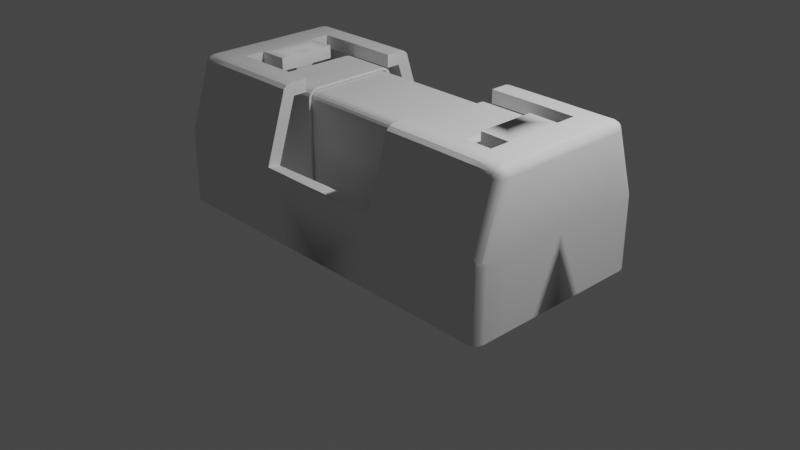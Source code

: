 # Source: fuse.blend  (saved by Blender 3.6.11; exported with 4.5.12 LTS)
import bpy
from mathutils import Matrix  # noqa: F401  (used for matrix-valued properties, if any)

bpy.ops.wm.read_factory_settings(use_empty=True)
scene = bpy.context.scene
scene.name = 'Scene'

# ---- collections
col_collection = bpy.data.collections.new('Collection'); scene.collection.children.link(col_collection)

# ---- node groups
ng_auto_smooth = bpy.data.node_groups.new('Auto Smooth', 'GeometryNodeTree')
_s = ng_auto_smooth.interface.new_socket(name='Geometry', in_out='OUTPUT', socket_type='NodeSocketGeometry')
_s = ng_auto_smooth.interface.new_socket(name='Geometry', in_out='INPUT', socket_type='NodeSocketGeometry')
_s = ng_auto_smooth.interface.new_socket(name='Angle', in_out='INPUT', socket_type='NodeSocketFloat')
_s.subtype = 'ANGLE'
_s.min_value = 0.0
_s.max_value = 3.142
ng_auto_smooth.is_modifier = True
_N = ng_auto_smooth.nodes; _L = ng_auto_smooth.links
n0 = _N.new('NodeGroupOutput'); n0.name = 'Group Output'; n0.location = (480, -100)
n1 = _N.new('NodeGroupInput'); n1.name = 'Group Input'; n1.location = (-420, -300)
n2 = _N.new('NodeGroupInput'); n2.name = 'Group Input.001'; n2.location = (-60, -100)
n3 = _N.new('GeometryNodeSetShadeSmooth'); n3.name = 'Set Shade Smooth'; n3.location = (120, -100)
n3.domain = 'EDGE'
n4 = _N.new('GeometryNodeSetShadeSmooth'); n4.name = 'Set Shade Smooth.001'; n4.location = (300, -100)
n5 = _N.new('GeometryNodeInputMeshEdgeAngle'); n5.name = 'Edge Angle'; n5.location = (-420, -220)
n6 = _N.new('GeometryNodeInputEdgeSmooth'); n6.name = 'Is Edge Smooth'; n6.location = (-60, -160)
n7 = _N.new('GeometryNodeInputShadeSmooth'); n7.name = 'Is Face Smooth'; n7.location = (-240, -340)
n8 = _N.new('FunctionNodeBooleanMath'); n8.name = 'Boolean Math'; n8.location = (-60, -220)
n9 = _N.new('FunctionNodeCompare'); n9.name = 'Compare'; n9.location = (-240, -180)
n9.operation = 'LESS_EQUAL'
_L.new(n5.outputs[0], n9.inputs[0])
_L.new(n4.outputs[0], n0.inputs[0])
_L.new(n1.outputs[1], n9.inputs[1])
_L.new(n9.outputs[0], n8.inputs[0])
_L.new(n7.outputs[0], n8.inputs[1])
_L.new(n2.outputs[0], n3.inputs[0])
_L.new(n6.outputs[0], n3.inputs[1])
_L.new(n3.outputs[0], n4.inputs[0])
_L.new(n8.outputs[0], n3.inputs[2])
n0.is_active_output = True

# ---- world
world_world = bpy.data.worlds.new('World'); scene.world = world_world
world_world.use_nodes = True; world_world.node_tree.nodes.clear()
_N = world_world.node_tree.nodes; _L = world_world.node_tree.links
n0 = _N.new('ShaderNodeOutputWorld'); n0.name = 'World Output'; n0.location = (300, 300)
n1 = _N.new('ShaderNodeBackground'); n1.name = 'Background'; n1.location = (10, 300)
n1.inputs[0].default_value = (0.05088, 0.05088, 0.05088, 1.0)
_L.new(n1.outputs[0], n0.inputs[0])
n0.is_active_output = True
world_world.color = (0.05088, 0.05088, 0.05088)
world_world.use_sun_shadow = False
world_world.sun_shadow_jitter_overblur = 0.0

# ---- cameras
cam_camera = bpy.data.cameras.new('Camera')
cam_camera.clip_end = 100.0
cam_camera.ortho_scale = 7.314

# ---- lights
light_light = bpy.data.lights.new('Light', 'POINT')
light_light.transmission_factor = 0.0
light_light.energy = 1000.0
light_light.shadow_soft_size = 0.1
light_light.shadow_maximum_resolution = 0.006
light_light.use_absolute_resolution = True

# ---- meshes
me_cube_001 = bpy.data.meshes.new('Cube.001')
me_cube_001.from_pydata([(-0.73, -1.051, -0.5804), (-2.079, -0.6762, -0.5838), (-0.73, -0.667, 0.9952), (-2.079, -0.5539, -0.5838), (-0.73, -0.5447, 0.9952), (-1.253, -1.051, -0.5804), (-1.253, -0.667, 0.9952), (-1.253, -0.5447, 0.9952), (-1.982, -1.051, -0.5838), (-2.079, -0.9548, -0.5838), (-2.031, -1.038, -0.5838), (-2.066, -1.003, -0.5838), (-2.079, -0.7348, 0.8951), (-1.982, -0.8314, 0.8951), (-1.982, -0.7348, 0.9918), (-2.066, -0.783, 0.8951), (-2.066, -0.7348, 0.9434), (-2.054, -0.781, 0.9414), (-1.982, -0.8185, 0.9434), (-2.031, -0.8185, 0.8951), (-2.029, -0.806, 0.9414), (-2.031, -0.7348, 0.9789), (-1.982, -0.783, 0.9789), (-2.029, -0.781, 0.9663), (-0.73, -0.7348, 0.9952), (-0.73, -0.8314, 0.8986), (-0.73, -0.7831, 0.9823), (-0.73, -0.8185, 0.9469), (-1.982, -0.667, 0.9918), (-2.079, -0.667, 0.8951), (-2.031, -0.667, 0.9788), (-2.066, -0.667, 0.9435), (-1.982, -0.5447, 0.9918), (-2.079, -0.5447, 0.8951), (-2.031, -0.5447, 0.9788), (-2.066, -0.5447, 0.9435), (-1.253, -0.8314, 0.8986), (-1.253, -0.7348, 0.9952), (-1.253, -0.8185, 0.9469), (-1.253, -0.7831, 0.9823), (-2.079, -0.3186, -0.5838), (-1.389, -0.3201, 0.9952), (-1.982, -0.09861, 0.9918), (-2.031, -0.09861, 0.9788), (-2.066, -0.09861, 0.9435), (-2.079, -0.09861, 0.8951), (-1.71, -0.7348, 0.9918), (-1.71, -0.7831, 0.9789), (-1.71, -0.8185, 0.9434), (-1.71, -0.8314, 0.8951), (-1.71, -1.051, -0.5838), (-1.71, -0.667, 0.9918), (-1.71, -0.5447, 0.9918), (-1.71, -0.3201, 0.9918), (-0.73, -1.044, 0.2258), (-0.73, -1.051, 0.177), (-0.73, -1.051, 0.2018), (-2.079, -0.6762, 0.1736), (-2.079, -0.6685, 0.2229), (-2.079, -0.6739, 0.1983), (-2.079, -0.5462, 0.223), (-2.079, -0.5539, 0.1736), (-2.079, -0.5516, 0.1983), (-1.253, -1.044, 0.2258), (-1.253, -1.051, 0.177), (-1.253, -1.049, 0.2016), (-2.079, -0.9471, 0.2228), (-2.079, -0.9548, 0.1736), (-2.079, -0.9525, 0.1983), (-1.982, -1.051, 0.1736), (-1.982, -1.044, 0.2225), (-1.982, -1.049, 0.1982), (-2.066, -0.9954, 0.2227), (-2.066, -1.003, 0.1736), (-2.066, -1.001, 0.1982), (-2.031, -1.031, 0.2226), (-2.031, -1.038, 0.1736), (-2.031, -1.036, 0.1982), (0.0, -1.049, 0.2016), (0.0, -1.051, 0.177), (-2.079, -0.3109, 0.223), (-2.079, -0.3186, 0.1736), (-2.079, -0.3163, 0.1983), (-1.71, -1.051, 0.1736), (-1.71, -1.044, 0.2225), (-1.71, -1.049, 0.1982), (0.0, -1.051, -0.5804), (-2.079, 1.788e-07, -0.5838), (-1.389, 0.0, 0.9952), (-1.982, 1.192e-07, 0.9918), (-2.031, 1.788e-07, 0.9788), (-2.066, 1.788e-07, 0.9435), (-2.079, 1.788e-07, 0.8951), (-1.71, 0.0, 0.9918), (-2.079, 2.086e-07, 0.223), (-2.079, 1.788e-07, 0.1983), (-2.079, 1.788e-07, 0.1736), (-0.73, -0.9114, -0.5804), (-1.939, -0.6762, -0.5838), (-0.73, -0.667, 0.8552), (-1.939, -0.5539, -0.5838), (-0.73, -0.5447, 0.8552), (-1.253, -0.9114, -0.5804), (-1.253, -0.667, 0.8552), (-1.253, -0.5447, 0.8552), (-1.964, -0.9114, -0.5838), (-1.939, -0.9363, -0.5838), (-1.958, -0.913, -0.5838), (-1.941, -0.9306, -0.5838), (-1.938, -0.6981, 0.8515), (-1.938, -0.6981, 0.8515), (-1.938, -0.6981, 0.8515), (-1.938, -0.6981, 0.8515), (-1.938, -0.6981, 0.8515), (-1.938, -0.6981, 0.8515), (-1.938, -0.6981, 0.8515), (-1.938, -0.6981, 0.8515), (-1.938, -0.6981, 0.8515), (-1.938, -0.6981, 0.8515), (-1.938, -0.6981, 0.8515), (-1.938, -0.6981, 0.8515), (-0.73, -0.6981, 0.8558), (-0.73, -0.6981, 0.8558), (-0.73, -0.6981, 0.8558), (-0.73, -0.6981, 0.8558), (-1.939, -0.667, 0.8518), (-1.939, -0.667, 0.8518), (-1.939, -0.667, 0.8518), (-1.939, -0.667, 0.8518), (-1.964, -0.5447, 0.8518), (-1.939, -0.5447, 0.8767), (-1.958, -0.5447, 0.8533), (-1.941, -0.5447, 0.871), (-1.253, -0.6981, 0.8558), (-1.253, -0.6981, 0.8558), (-1.253, -0.6981, 0.8558), (-1.253, -0.6981, 0.8558), (-1.939, -0.3186, -0.5838), (-1.387, -0.3201, 0.8552), (-1.964, -0.09861, 0.8518), (-1.958, -0.09861, 0.8533), (-1.941, -0.09861, 0.871), (-1.939, -0.09861, 0.8767), (-1.709, -0.6981, 0.8524), (-1.709, -0.6981, 0.8524), (-1.709, -0.6981, 0.8524), (-1.709, -0.6981, 0.8524), (-1.71, -0.9114, -0.5838), (-1.709, -0.667, 0.8518), (-1.709, -0.5447, 0.8518), (-1.709, -0.3201, 0.8518), (-0.7298, -0.9094, 0.1866), (-0.7299, -0.9114, 0.1737), (-0.7299, -0.9122, 0.1803), (-1.939, -0.6762, 0.1736), (-1.939, -0.6685, 0.2229), (-1.939, -0.6739, 0.1983), (-1.939, -0.5462, 0.223), (-1.939, -0.5539, 0.1736), (-1.939, -0.5516, 0.1983), (-1.253, -0.9085, 0.1895), (-1.253, -0.9115, 0.1707), (-1.253, -0.9103, 0.1801), (-1.939, -0.9279, 0.2177), (-1.939, -0.9356, 0.1727), (-1.939, -0.933, 0.1952), (-1.964, -0.9114, 0.1672), (-1.965, -0.9084, 0.1863), (-1.964, -0.9106, 0.1767), (-1.942, -0.9227, 0.2032), (-1.941, -0.9295, 0.1702), (-1.942, -0.9271, 0.1867), (-1.961, -0.9084, 0.1898), (-1.959, -0.9126, 0.1679), (-1.96, -0.9113, 0.1788), (-0.0002137, -0.9093, 0.1953), (-0.0001069, -0.9114, 0.1738), (-1.939, -0.3109, 0.223), (-1.939, -0.3186, 0.1736), (-1.939, -0.3163, 0.1983), (-1.71, -0.9114, 0.1672), (-1.709, -0.9085, 0.1862), (-1.709, -0.9106, 0.1766), (0.0, -0.9114, -0.5804), (-1.939, 1.788e-07, -0.5838), (-1.387, 0.0, 0.8552), (-1.964, 1.192e-07, 0.8518), (-1.958, 1.788e-07, 0.8533), (-1.941, 1.788e-07, 0.871), (-1.939, 1.788e-07, 0.8767), (-1.709, 0.0, 0.8518), (-1.939, 2.193e-07, 0.223), (-1.939, 2e-07, 0.1983), (-1.939, 1.893e-07, 0.1736)], [], [(5, 64, 83, 50), (51, 28, 14, 46), (2, 6, 37, 24), (84, 49, 13, 70), (58, 29, 33, 60), (53, 42, 32, 52), (10, 76, 73, 11), (52, 32, 28, 51), (3, 61, 81, 40), (66, 12, 29, 58), (4, 7, 6, 2), (54, 25, 36, 63), (1, 57, 61, 3), (12, 15, 17, 16), (15, 19, 20, 17), (13, 18, 20, 19), (18, 22, 23, 20), (14, 21, 23, 22), (21, 16, 17, 23), (17, 20, 23), (50, 83, 69, 8), (8, 69, 76, 10), (46, 14, 22, 47), (47, 22, 18, 48), (48, 18, 13, 49), (70, 13, 19, 75), (75, 19, 15, 72), (72, 15, 12, 66), (14, 28, 30, 21), (21, 30, 31, 16), (16, 31, 29, 12), (28, 32, 34, 30), (30, 34, 35, 31), (31, 35, 33, 29), (24, 37, 39, 26), (26, 39, 38, 27), (27, 38, 36, 25), (35, 44, 45, 33), (34, 43, 44, 35), (32, 42, 43, 34), (60, 33, 45, 80), (93, 89, 42, 53), (88, 93, 53, 41), (38, 48, 49, 36), (39, 47, 48, 38), (37, 46, 47, 39), (7, 52, 51, 6), (11, 73, 67, 9), (63, 36, 49, 84), (6, 51, 46, 37), (9, 67, 57, 1), (0, 55, 64, 5), (58, 60, 62, 59), (59, 62, 61, 57), (54, 63, 65, 56), (56, 65, 64, 55), (76, 69, 71, 77), (77, 71, 70, 75), (73, 76, 77, 74), (74, 77, 75, 72), (67, 73, 74, 68), (68, 74, 72, 66), (55, 0, 86, 79), (66, 58, 59, 68), (68, 59, 57, 67), (84, 70, 71, 85), (85, 71, 69, 83), (60, 80, 82, 62), (62, 82, 81, 61), (63, 84, 85, 65), (65, 85, 83, 64), (56, 55, 79, 78), (82, 95, 96, 81), (80, 94, 95, 82), (40, 81, 96, 87), (42, 89, 90, 43), (43, 90, 91, 44), (44, 91, 92, 45), (80, 45, 92, 94), (102, 147, 180, 161), (148, 143, 111, 125), (99, 121, 134, 103), (181, 167, 110, 146), (155, 157, 130, 126), (150, 149, 129, 139), (107, 108, 170, 173), (149, 148, 125, 129), (100, 137, 178, 158), (163, 155, 126, 109), (101, 99, 103, 104), (151, 160, 133, 122), (98, 100, 158, 154), (109, 113, 114, 112), (112, 114, 117, 116), (110, 116, 117, 115), (115, 117, 120, 119), (111, 119, 120, 118), (118, 120, 114, 113), (114, 120, 117), (147, 105, 166, 180), (105, 107, 173, 166), (143, 144, 119, 111), (144, 145, 115, 119), (145, 146, 110, 115), (167, 172, 116, 110), (172, 169, 112, 116), (169, 163, 109, 112), (111, 118, 127, 125), (118, 113, 128, 127), (113, 109, 126, 128), (125, 127, 131, 129), (127, 128, 132, 131), (128, 126, 130, 132), (121, 123, 136, 134), (123, 124, 135, 136), (124, 122, 133, 135), (132, 130, 142, 141), (131, 132, 141, 140), (129, 131, 140, 139), (157, 177, 142, 130), (190, 150, 139, 186), (185, 138, 150, 190), (135, 133, 146, 145), (136, 135, 145, 144), (134, 136, 144, 143), (104, 103, 148, 149), (108, 106, 164, 170), (160, 181, 146, 133), (103, 134, 143, 148), (106, 98, 154, 164), (97, 102, 161, 152), (155, 156, 159, 157), (156, 154, 158, 159), (151, 153, 162, 160), (153, 152, 161, 162), (173, 174, 168, 166), (174, 172, 167, 168), (170, 171, 174, 173), (171, 169, 172, 174), (164, 165, 171, 170), (165, 163, 169, 171), (152, 176, 183, 97), (163, 165, 156, 155), (165, 164, 154, 156), (181, 182, 168, 167), (182, 180, 166, 168), (157, 159, 179, 177), (159, 158, 178, 179), (160, 162, 182, 181), (162, 161, 180, 182), (153, 175, 176, 152), (179, 178, 193, 192), (177, 179, 192, 191), (137, 184, 193, 178), (139, 140, 187, 186), (140, 141, 188, 187), (141, 142, 189, 188), (177, 191, 189, 142), (1, 3, 100, 98), (0, 5, 102, 97), (4, 2, 99, 101), (3, 40, 137, 100), (7, 4, 101, 104), (8, 10, 107, 105), (10, 11, 108, 107), (11, 9, 106, 108), (24, 26, 123, 121), (26, 27, 124, 123), (27, 25, 122, 124), (9, 1, 98, 106), (50, 8, 105, 147), (2, 24, 121, 99), (40, 87, 184, 137), (88, 41, 138, 185), (41, 53, 150, 138), (5, 50, 147, 102), (52, 7, 104, 149), (53, 52, 149, 150), (54, 56, 153, 151), (86, 0, 97, 183), (79, 86, 183, 176), (78, 79, 176, 175), (25, 54, 151, 122), (56, 78, 175, 153), (96, 95, 192, 193), (95, 94, 191, 192), (93, 88, 185, 190), (89, 93, 190, 186), (87, 96, 193, 184), (90, 89, 186, 187), (91, 90, 187, 188), (92, 91, 188, 189), (94, 92, 189, 191)])
me_cube_001.polygons.foreach_set('use_smooth', [True] * 193)
_uv = me_cube_001.uv_layers.new(name='UVMap')
_uv.uv.foreach_set('vector', [0.375, 0.9583, 0.4816, 0.9583, 0.4816, 0.9763, 0.375, 0.9763, 0.8513, 0.6667, 0.8694, 0.6667, 0.8694, 0.7285, 0.8513, 0.7285, 0.7917, 0.6667, 0.8333, 0.6667, 0.8333, 0.7285, 0.7917, 0.7285, 0.4894, 0.9763, 0.6097, 0.9763, 0.6097, 0.9944, 0.4894, 0.9944, 0.4894, 0.08333, 0.6097, 0.08333, 0.6097, 0.1111, 0.4894, 0.1111, 0.8513, 0.6296, 0.8694, 0.6296, 0.8694, 0.6389, 0.8513, 0.6389, 0.375, 0.0, 0.4816, 0.0, 0.4816, 0.01073, 0.375, 0.01073, 0.8513, 0.6389, 0.8694, 0.6389, 0.8694, 0.6667, 0.8513, 0.6667, 0.375, 0.1111, 0.4816, 0.1111, 0.4816, 0.1204, 0.375, 0.1204, 0.4894, 0.02147, 0.6097, 0.02147, 0.6097, 0.08333, 0.4894, 0.08333, 0.7917, 0.6389, 0.8333, 0.6389, 0.8333, 0.6667, 0.7917, 0.6667, 0.4893, 0.9167, 0.6097, 0.9167, 0.6097, 0.9583, 0.4893, 0.9583, 0.375, 0.08333, 0.4816, 0.08333, 0.4816, 0.1111, 0.375, 0.1111, 0.6097, 0.02147, 0.6097, 0.0, 0.617, 0.0, 0.6173, 0.02147, 0.6097, 1.0, 0.6097, 0.9972, 0.617, 0.9971, 0.617, 1.0, 0.6097, 0.9944, 0.6173, 0.9944, 0.617, 0.9971, 0.6097, 0.9972, 0.6173, 0.9944, 0.625, 0.9944, 0.625, 0.9971, 0.617, 0.9971, 0.8694, 0.7285, 0.875, 0.7285, 0.8721, 0.75, 0.8694, 0.75, 0.625, 0.02147, 0.6173, 0.02147, 0.617, 0.0, 0.625, 0.0, 0.617, 1.0, 0.617, 0.9971, 0.625, 0.9971, 0.375, 0.9763, 0.4816, 0.9763, 0.4816, 0.9944, 0.375, 0.9944, 0.375, 0.9944, 0.4816, 0.9944, 0.4816, 1.0, 0.375, 1.0, 0.8513, 0.7285, 0.8694, 0.7285, 0.8694, 0.75, 0.8513, 0.75, 0.625, 0.9763, 0.625, 0.9944, 0.6173, 0.9944, 0.6173, 0.9763, 0.6173, 0.9763, 0.6173, 0.9944, 0.6097, 0.9944, 0.6097, 0.9763, 0.4894, 0.9944, 0.6097, 0.9944, 0.6097, 0.9972, 0.4894, 0.9972, 0.4894, 0.9972, 0.6097, 0.9972, 0.6097, 1.0, 0.4894, 1.0, 0.4894, 0.0, 0.6097, 0.0, 0.6097, 0.02147, 0.4894, 0.02147, 0.8694, 0.7285, 0.8694, 0.6667, 0.875, 0.6667, 0.875, 0.7285, 0.625, 0.02147, 0.625, 0.08333, 0.6173, 0.08333, 0.6173, 0.02147, 0.6173, 0.02147, 0.6173, 0.08333, 0.6097, 0.08333, 0.6097, 0.02147, 0.8694, 0.6667, 0.8694, 0.6389, 0.875, 0.6389, 0.875, 0.6667, 0.625, 0.08333, 0.625, 0.1111, 0.6173, 0.1111, 0.6173, 0.08333, 0.6173, 0.08333, 0.6173, 0.1111, 0.6097, 0.1111, 0.6097, 0.08333, 0.7917, 0.7285, 0.8333, 0.7285, 0.8333, 0.75, 0.7917, 0.75, 0.625, 0.9167, 0.625, 0.9583, 0.6173, 0.9583, 0.6173, 0.9167, 0.6173, 0.9167, 0.6173, 0.9583, 0.6097, 0.9583, 0.6097, 0.9167, 0.6173, 0.1111, 0.6173, 0.1204, 0.6097, 0.1204, 0.6097, 0.1111, 0.625, 0.1111, 0.625, 0.1204, 0.6173, 0.1204, 0.6173, 0.1111, 0.8694, 0.6389, 0.8694, 0.6296, 0.875, 0.6296, 0.875, 0.6389, 0.4894, 0.1111, 0.6097, 0.1111, 0.6097, 0.1204, 0.4894, 0.1204, 0.8513, 0.625, 0.8694, 0.625, 0.8694, 0.6296, 0.8513, 0.6296, 0.8333, 0.625, 0.8513, 0.625, 0.8513, 0.6296, 0.8333, 0.6296, 0.6173, 0.9583, 0.6173, 0.9763, 0.6097, 0.9763, 0.6097, 0.9583, 0.625, 0.9583, 0.625, 0.9763, 0.6173, 0.9763, 0.6173, 0.9583, 0.8333, 0.7285, 0.8513, 0.7285, 0.8513, 0.75, 0.8333, 0.75, 0.8333, 0.6389, 0.8513, 0.6389, 0.8513, 0.6667, 0.8333, 0.6667, 0.375, 0.01073, 0.4816, 0.01073, 0.4816, 0.02147, 0.375, 0.02147, 0.4893, 0.9583, 0.6097, 0.9583, 0.6097, 0.9763, 0.4894, 0.9763, 0.8333, 0.6667, 0.8513, 0.6667, 0.8513, 0.7285, 0.8333, 0.7285, 0.375, 0.02147, 0.4816, 0.02147, 0.4816, 0.08333, 0.375, 0.08333, 0.375, 0.9167, 0.4816, 0.9167, 0.4816, 0.9583, 0.375, 0.9583, 0.4894, 0.08333, 0.4894, 0.1111, 0.4851, 0.1112, 0.4851, 0.08359, 0.4851, 0.08359, 0.4851, 0.1112, 0.4816, 0.1111, 0.4816, 0.08333, 0.4893, 0.9167, 0.4893, 0.9583, 0.4851, 0.9583, 0.4851, 0.9167, 0.4851, 0.9167, 0.4851, 0.9583, 0.4816, 0.9583, 0.4816, 0.9167, 0.4816, 1.0, 0.4816, 0.9944, 0.4851, 0.9944, 0.4851, 0.9986, 0.4851, 0.9986, 0.4851, 0.9944, 0.4894, 0.9944, 0.4894, 0.9972, 0.4816, 0.01073, 0.4816, 0.0, 0.4851, 0.0003394, 0.4851, 0.01073, 0.4851, 1.0, 0.4851, 0.9973, 0.4894, 0.9972, 0.4894, 1.0, 0.4816, 0.02147, 0.4816, 0.01073, 0.4851, 0.0112, 0.4851, 0.02147, 0.4851, 0.02147, 0.4851, 0.0009324, 0.4894, 0.0, 0.4894, 0.02147, 0.4816, 0.9167, 0.375, 0.9167, 0.375, 0.9167, 0.4816, 0.9167, 0.4894, 0.02147, 0.4894, 0.08333, 0.4851, 0.08359, 0.4851, 0.02197, 0.4851, 0.02197, 0.4851, 0.08359, 0.4816, 0.08333, 0.4816, 0.02147, 0.4894, 0.9763, 0.4894, 0.9944, 0.4851, 0.9944, 0.4851, 0.9763, 0.4851, 0.9763, 0.4851, 0.9944, 0.4816, 0.9944, 0.4816, 0.9763, 0.4894, 0.1111, 0.4894, 0.1204, 0.4851, 0.1204, 0.4851, 0.1112, 0.4851, 0.1112, 0.4851, 0.1204, 0.4816, 0.1204, 0.4816, 0.1111, 0.4893, 0.9583, 0.4894, 0.9763, 0.4851, 0.9763, 0.4851, 0.9583, 0.4851, 0.9583, 0.4851, 0.9763, 0.4816, 0.9763, 0.4816, 0.9583, 0.4851, 0.9167, 0.4816, 0.9167, 0.4816, 0.9167, 0.4851, 0.9167, 0.4851, 0.1204, 0.4851, 0.125, 0.4816, 0.125, 0.4816, 0.1204, 0.4894, 0.1204, 0.4894, 0.125, 0.4851, 0.125, 0.4851, 0.1204, 0.375, 0.1204, 0.4816, 0.1204, 0.4816, 0.125, 0.375, 0.125, 0.8694, 0.6296, 0.8694, 0.625, 0.875, 0.625, 0.875, 0.6296, 0.625, 0.1204, 0.625, 0.125, 0.6173, 0.125, 0.6173, 0.1204, 0.6173, 0.1204, 0.6173, 0.125, 0.6097, 0.125, 0.6097, 0.1204, 0.4894, 0.1204, 0.6097, 0.1204, 0.6097, 0.125, 0.4894, 0.125, 0.375, 0.9583, 0.375, 0.9763, 0.4816, 0.9763, 0.4816, 0.9583, 0.8513, 0.6667, 0.8513, 0.7285, 0.8694, 0.7285, 0.8694, 0.6667, 0.7917, 0.6667, 0.7917, 0.7285, 0.8333, 0.7285, 0.8333, 0.6667, 0.4894, 0.9763, 0.4894, 0.9944, 0.6088, 0.9943, 0.609, 0.9763, 0.4894, 0.08333, 0.4894, 0.1111, 0.6097, 0.1111, 0.6097, 0.08333, 0.8513, 0.6296, 0.8513, 0.6389, 0.8694, 0.6389, 0.8694, 0.6296, 0.375, 0.0, 0.375, 0.01073, 0.4816, 0.01073, 0.4816, 0.0, 0.8513, 0.6389, 0.8513, 0.6667, 0.8694, 0.6667, 0.8694, 0.6389, 0.375, 0.1111, 0.375, 0.1204, 0.4816, 0.1204, 0.4816, 0.1111, 0.4894, 0.02147, 0.4894, 0.08333, 0.6097, 0.08333, 0.608, 0.03932, 0.7917, 0.6389, 0.7917, 0.6667, 0.8333, 0.6667, 0.8333, 0.6389, 0.4893, 0.9167, 0.4893, 0.9583, 0.609, 0.9583, 0.609, 0.9167, 0.375, 0.08333, 0.375, 0.1111, 0.4816, 0.1111, 0.4816, 0.08333, 0.608, 0.03932, 0.6173, 0.02147, 0.617, 0.0, 0.6097, 0.0, 0.6097, 1.0, 0.617, 1.0, 0.617, 0.9971, 0.6097, 0.9972, 0.6088, 0.9943, 0.6097, 0.9972, 0.617, 0.9971, 0.6173, 0.9944, 0.6173, 0.9944, 0.617, 0.9971, 0.625, 0.9971, 0.625, 0.9944, 0.8694, 0.7285, 0.8694, 0.75, 0.8721, 0.75, 0.875, 0.7285, 0.625, 0.02147, 0.625, 0.0, 0.617, 0.0, 0.6173, 0.02147, 0.617, 1.0, 0.625, 0.9971, 0.617, 0.9971, 0.375, 0.9763, 0.375, 0.9944, 0.4816, 0.9944, 0.4816, 0.9763, 0.375, 0.9944, 0.375, 1.0, 0.4816, 1.0, 0.4816, 0.9944, 0.8513, 0.7285, 0.8513, 0.75, 0.8694, 0.75, 0.8694, 0.7285, 0.625, 0.9763, 0.6173, 0.9763, 0.6173, 0.9944, 0.625, 0.9944, 0.6173, 0.9763, 0.609, 0.9763, 0.6088, 0.9943, 0.6173, 0.9944, 0.4894, 0.9944, 0.4894, 0.9972, 0.6097, 0.9972, 0.6088, 0.9943, 0.4894, 0.9972, 0.4894, 1.0, 0.6097, 1.0, 0.6097, 0.9972, 0.4894, 0.0, 0.4894, 0.02147, 0.608, 0.03932, 0.6097, 0.0, 0.8694, 0.7285, 0.875, 0.7285, 0.875, 0.6667, 0.8694, 0.6667, 0.625, 0.02147, 0.6173, 0.02147, 0.6173, 0.08333, 0.625, 0.08333, 0.6173, 0.02147, 0.608, 0.03932, 0.6097, 0.08333, 0.6173, 0.08333, 0.8694, 0.6667, 0.875, 0.6667, 0.875, 0.6389, 0.8694, 0.6389, 0.625, 0.08333, 0.6173, 0.08333, 0.6173, 0.1111, 0.625, 0.1111, 0.6173, 0.08333, 0.6097, 0.08333, 0.6097, 0.1111, 0.6173, 0.1111, 0.7917, 0.7285, 0.7917, 0.75, 0.8333, 0.75, 0.8333, 0.7285, 0.625, 0.9167, 0.6173, 0.9167, 0.6173, 0.9583, 0.625, 0.9583, 0.6173, 0.9167, 0.609, 0.9167, 0.609, 0.9583, 0.6173, 0.9583, 0.6173, 0.1111, 0.6097, 0.1111, 0.6097, 0.1204, 0.6173, 0.1204, 0.625, 0.1111, 0.6173, 0.1111, 0.6173, 0.1204, 0.625, 0.1204, 0.8694, 0.6389, 0.875, 0.6389, 0.875, 0.6296, 0.8694, 0.6296, 0.4894, 0.1111, 0.4894, 0.1204, 0.6097, 0.1204, 0.6097, 0.1111, 0.8513, 0.625, 0.8513, 0.6296, 0.8694, 0.6296, 0.8694, 0.625, 0.8333, 0.625, 0.8333, 0.6296, 0.8513, 0.6296, 0.8513, 0.625, 0.6173, 0.9583, 0.609, 0.9583, 0.609, 0.9763, 0.6173, 0.9763, 0.625, 0.9583, 0.6173, 0.9583, 0.6173, 0.9763, 0.625, 0.9763, 0.8333, 0.7285, 0.8333, 0.75, 0.8513, 0.75, 0.8513, 0.7285, 0.8333, 0.6389, 0.8333, 0.6667, 0.8513, 0.6667, 0.8513, 0.6389, 0.375, 0.01073, 0.375, 0.02147, 0.4816, 0.02147, 0.4816, 0.01073, 0.4893, 0.9583, 0.4894, 0.9763, 0.609, 0.9763, 0.609, 0.9583, 0.8333, 0.6667, 0.8333, 0.7285, 0.8513, 0.7285, 0.8513, 0.6667, 0.375, 0.02147, 0.375, 0.08333, 0.4816, 0.08333, 0.4816, 0.02147, 0.375, 0.9167, 0.375, 0.9583, 0.4816, 0.9583, 0.4816, 0.9167, 0.4894, 0.08333, 0.4851, 0.08359, 0.4851, 0.1112, 0.4894, 0.1111, 0.4851, 0.08359, 0.4816, 0.08333, 0.4816, 0.1111, 0.4851, 0.1112, 0.4893, 0.9167, 0.4851, 0.9167, 0.4851, 0.9583, 0.4893, 0.9583, 0.4851, 0.9167, 0.4816, 0.9167, 0.4816, 0.9583, 0.4851, 0.9583, 0.4816, 1.0, 0.4851, 0.9986, 0.4851, 0.9944, 0.4816, 0.9944, 0.4851, 0.9986, 0.4894, 0.9972, 0.4894, 0.9944, 0.4851, 0.9944, 0.4816, 0.01073, 0.4851, 0.01073, 0.4851, 0.0003394, 0.4816, 0.0, 0.4851, 1.0, 0.4894, 1.0, 0.4894, 0.9972, 0.4851, 0.9973, 0.4816, 0.02147, 0.4851, 0.02147, 0.4851, 0.0112, 0.4816, 0.01073, 0.4851, 0.02147, 0.4894, 0.02147, 0.4894, 0.0, 0.4851, 0.0009324, 0.4816, 0.9167, 0.4816, 0.9167, 0.375, 0.9167, 0.375, 0.9167, 0.4894, 0.02147, 0.4851, 0.02197, 0.4851, 0.08359, 0.4894, 0.08333, 0.4851, 0.02197, 0.4816, 0.02147, 0.4816, 0.08333, 0.4851, 0.08359, 0.4894, 0.9763, 0.4851, 0.9763, 0.4851, 0.9944, 0.4894, 0.9944, 0.4851, 0.9763, 0.4816, 0.9763, 0.4816, 0.9944, 0.4851, 0.9944, 0.4894, 0.1111, 0.4851, 0.1112, 0.4851, 0.1204, 0.4894, 0.1204, 0.4851, 0.1112, 0.4816, 0.1111, 0.4816, 0.1204, 0.4851, 0.1204, 0.4893, 0.9583, 0.4851, 0.9583, 0.4851, 0.9763, 0.4894, 0.9763, 0.4851, 0.9583, 0.4816, 0.9583, 0.4816, 0.9763, 0.4851, 0.9763, 0.4851, 0.9167, 0.4851, 0.9167, 0.4816, 0.9167, 0.4816, 0.9167, 0.4851, 0.1204, 0.4816, 0.1204, 0.4816, 0.125, 0.4851, 0.125, 0.4894, 0.1204, 0.4851, 0.1204, 0.4851, 0.125, 0.4894, 0.125, 0.375, 0.1204, 0.375, 0.125, 0.4816, 0.125, 0.4816, 0.1204, 0.8694, 0.6296, 0.875, 0.6296, 0.875, 0.625, 0.8694, 0.625, 0.625, 0.1204, 0.6173, 0.1204, 0.6173, 0.125, 0.625, 0.125, 0.6173, 0.1204, 0.6097, 0.1204, 0.6097, 0.125, 0.6173, 0.125, 0.4894, 0.1204, 0.4894, 0.125, 0.6097, 0.125, 0.6097, 0.1204, 0.375, 0.08333, 0.375, 0.1111, 0.375, 0.1111, 0.375, 0.08333, 0.375, 0.9167, 0.375, 0.9583, 0.375, 0.9583, 0.375, 0.9167, 0.7917, 0.6389, 0.7917, 0.6667, 0.7917, 0.6667, 0.7917, 0.6389, 0.375, 0.1111, 0.375, 0.1204, 0.375, 0.1204, 0.375, 0.1111, 0.8333, 0.6389, 0.7917, 0.6389, 0.7917, 0.6389, 0.8333, 0.6389, 0.375, 0.9944, 0.375, 1.0, 0.375, 1.0, 0.375, 0.9944, 0.375, 0.0, 0.375, 0.01073, 0.375, 0.01073, 0.375, 0.0, 0.375, 0.01073, 0.375, 0.02147, 0.375, 0.02147, 0.375, 0.01073, 0.7917, 0.7285, 0.7917, 0.75, 0.7917, 0.75, 0.7917, 0.7285, 0.625, 0.9167, 0.6173, 0.9167, 0.6173, 0.9167, 0.625, 0.9167, 0.6173, 0.9167, 0.6097, 0.9167, 0.609, 0.9167, 0.6173, 0.9167, 0.375, 0.02147, 0.375, 0.08333, 0.375, 0.08333, 0.375, 0.02147, 0.375, 0.9763, 0.375, 0.9944, 0.375, 0.9944, 0.375, 0.9763, 0.7917, 0.6667, 0.7917, 0.7285, 0.7917, 0.7285, 0.7917, 0.6667, 0.375, 0.1204, 0.375, 0.125, 0.375, 0.125, 0.375, 0.1204, 0.8333, 0.625, 0.8333, 0.6296, 0.8333, 0.6296, 0.8333, 0.625, 0.8333, 0.6296, 0.8513, 0.6296, 0.8513, 0.6296, 0.8333, 0.6296, 0.375, 0.9583, 0.375, 0.9763, 0.375, 0.9763, 0.375, 0.9583, 0.8513, 0.6389, 0.8333, 0.6389, 0.8333, 0.6389, 0.8513, 0.6389, 0.8513, 0.6296, 0.8513, 0.6389, 0.8513, 0.6389, 0.8513, 0.6296, 0.4893, 0.9167, 0.4851, 0.9167, 0.4851, 0.9167, 0.4893, 0.9167, 0.375, 0.9167, 0.375, 0.9167, 0.375, 0.9167, 0.375, 0.9167, 0.4816, 0.9167, 0.375, 0.9167, 0.375, 0.9167, 0.4816, 0.9167, 0.4851, 0.9167, 0.4816, 0.9167, 0.4816, 0.9167, 0.4851, 0.9167, 0.6097, 0.9167, 0.4893, 0.9167, 0.4893, 0.9167, 0.609, 0.9167, 0.4851, 0.9167, 0.4851, 0.9167, 0.4851, 0.9167, 0.4851, 0.9167, 0.4816, 0.125, 0.4851, 0.125, 0.4851, 0.125, 0.4816, 0.125, 0.4851, 0.125, 0.4894, 0.125, 0.4894, 0.125, 0.4851, 0.125, 0.8513, 0.625, 0.8333, 0.625, 0.8333, 0.625, 0.8513, 0.625, 0.8694, 0.625, 0.8513, 0.625, 0.8513, 0.625, 0.8694, 0.625, 0.375, 0.125, 0.4816, 0.125, 0.4816, 0.125, 0.375, 0.125, 0.875, 0.625, 0.8694, 0.625, 0.8694, 0.625, 0.875, 0.625, 0.6173, 0.125, 0.625, 0.125, 0.625, 0.125, 0.6173, 0.125, 0.6097, 0.125, 0.6173, 0.125, 0.6173, 0.125, 0.6097, 0.125, 0.4894, 0.125, 0.6097, 0.125, 0.6097, 0.125, 0.4894, 0.125])
me_cube_001.update()
me_cube_003 = bpy.data.meshes.new('Cube.003')
me_cube_003.from_pydata([(-1.249, -0.4212, -0.1411), (-1.249, -0.5393, -0.02301), (-1.317, -0.4212, -0.02301), (-1.249, -0.4577, -0.1353), (-1.249, -0.4906, -0.1185), (-1.27, -0.4212, -0.1353), (-1.271, -0.4589, -0.1284), (-1.27, -0.489, -0.1126), (-1.289, -0.4212, -0.1185), (-1.288, -0.4575, -0.1125), (-1.285, -0.4837, -0.1013), (-1.27, -0.5335, -0.02301), (-1.289, -0.5167, -0.02301), (-1.249, -0.5335, -0.0595), (-1.271, -0.5266, -0.06046), (-1.288, -0.5108, -0.05924), (-1.249, -0.5167, -0.09239), (-1.27, -0.5107, -0.09085), (-1.285, -0.4995, -0.08547), (-1.313, -0.4212, -0.0595), (-1.304, -0.4212, -0.09239), (-1.313, -0.4577, -0.02301), (-1.309, -0.4587, -0.06068), (-1.3, -0.4574, -0.09079), (-1.304, -0.4906, -0.02301), (-1.3, -0.4891, -0.05934), (-1.294, -0.4837, -0.08547), (-1.249, -0.5393, 0.8267), (-1.249, -0.4212, 0.9448), (-1.317, -0.4212, 0.8267), (-1.249, -0.5335, 0.8632), (-1.249, -0.5167, 0.8961), (-1.27, -0.5335, 0.8267), (-1.271, -0.5266, 0.8644), (-1.27, -0.5108, 0.8945), (-1.289, -0.5167, 0.8267), (-1.288, -0.5107, 0.863), (-1.285, -0.4995, 0.8892), (-1.27, -0.4212, 0.939), (-1.289, -0.4212, 0.9222), (-1.249, -0.4577, 0.939), (-1.271, -0.4587, 0.9321), (-1.288, -0.4574, 0.9163), (-1.249, -0.4906, 0.9222), (-1.27, -0.4891, 0.9162), (-1.285, -0.4837, 0.905), (-1.313, -0.4577, 0.8267), (-1.304, -0.4906, 0.8267), (-1.313, -0.4212, 0.8632), (-1.309, -0.4589, 0.8642), (-1.3, -0.489, 0.863), (-1.304, -0.4212, 0.8961), (-1.3, -0.4575, 0.8946), (-1.294, -0.4837, 0.8892), (-1.249, 0.4285, -0.1411), (-1.317, 0.4285, -0.02301), (-1.249, 0.5466, -0.02301), (-1.27, 0.4285, -0.1353), (-1.289, 0.4285, -0.1185), (-1.249, 0.465, -0.1353), (-1.271, 0.466, -0.1284), (-1.288, 0.4648, -0.1126), (-1.249, 0.4979, -0.1185), (-1.27, 0.4964, -0.1125), (-1.285, 0.491, -0.1013), (-1.313, 0.465, -0.02301), (-1.304, 0.4979, -0.02301), (-1.313, 0.4285, -0.0595), (-1.309, 0.4662, -0.06046), (-1.3, 0.4963, -0.05924), (-1.304, 0.4285, -0.09239), (-1.3, 0.4648, -0.09085), (-1.294, 0.491, -0.08547), (-1.249, 0.5408, -0.0595), (-1.249, 0.524, -0.09239), (-1.27, 0.5408, -0.02301), (-1.271, 0.5339, -0.06068), (-1.27, 0.5181, -0.09079), (-1.289, 0.524, -0.02301), (-1.288, 0.518, -0.05934), (-1.285, 0.5068, -0.08547), (-1.249, 0.4285, 0.9448), (-1.249, 0.5466, 0.8267), (-1.317, 0.4285, 0.8267), (-1.249, 0.465, 0.939), (-1.249, 0.4979, 0.9222), (-1.27, 0.4285, 0.939), (-1.271, 0.4662, 0.9321), (-1.27, 0.4963, 0.9163), (-1.289, 0.4285, 0.9222), (-1.288, 0.4648, 0.9162), (-1.285, 0.491, 0.905), (-1.27, 0.5408, 0.8267), (-1.289, 0.524, 0.8267), (-1.249, 0.5408, 0.8632), (-1.271, 0.5339, 0.8642), (-1.288, 0.5181, 0.863), (-1.249, 0.524, 0.8961), (-1.27, 0.518, 0.8946), (-1.285, 0.5068, 0.8892), (-1.313, 0.4285, 0.8632), (-1.304, 0.4285, 0.8961), (-1.313, 0.465, 0.8267), (-1.309, 0.466, 0.8644), (-1.3, 0.4648, 0.8945), (-1.304, 0.4979, 0.8267), (-1.3, 0.4964, 0.863), (-1.294, 0.491, 0.8892), (-0.6969, -0.5129, -0.02094), (-0.6969, -0.4191, -0.1147), (-0.6969, -0.5081, -0.05124), (-0.6969, -0.4951, -0.07671), (-0.6969, -0.4749, -0.09692), (-0.6969, -0.4494, -0.1099), (-0.6969, -0.4191, 0.9184), (-0.6969, -0.5129, 0.8246), (-0.6969, -0.4494, 0.9136), (-0.6969, -0.4749, 0.9006), (-0.6969, -0.4951, 0.8804), (-0.6969, -0.5081, 0.855), (-0.6969, 0.4264, -0.1147), (-0.6969, 0.5202, -0.02094), (-0.6969, 0.4568, -0.1099), (-0.6969, 0.4822, -0.09692), (-0.6969, 0.5024, -0.07671), (-0.6969, 0.5154, -0.05124), (-0.6969, 0.5202, 0.8246), (-0.6969, 0.4264, 0.9184), (-0.6969, 0.5154, 0.855), (-0.6969, 0.5024, 0.8804), (-0.6969, 0.4822, 0.9006), (-0.6969, 0.4568, 0.9136), (-0.6969, 0.465, -0.1353), (-0.6969, 0.4285, -0.1411), (-0.6969, 0.4979, -0.1185), (-0.6969, 0.524, -0.0924), (-0.6969, 0.5408, -0.05949), (-0.6969, 0.5466, -0.02301), (-0.6969, 0.4285, 0.9448), (-0.6969, 0.465, 0.939), (-0.6969, 0.4979, 0.9222), (-0.6969, 0.524, 0.8961), (-0.6969, 0.5408, 0.8632), (-0.6969, 0.5466, 0.8267), (-0.6969, -0.4212, -0.1411), (-0.6969, -0.4577, -0.1353), (-0.6969, -0.4906, -0.1185), (-0.6969, -0.5167, -0.0924), (-0.6969, -0.5335, -0.05949), (-0.6969, -0.5393, -0.02301), (-0.6969, -0.4577, 0.939), (-0.6969, -0.4212, 0.9448), (-0.6969, -0.4906, 0.9222), (-0.6969, -0.5167, 0.8961), (-0.6969, -0.5335, 0.8632), (-0.6969, -0.5393, 0.8267), (-1.05, 0.4568, -0.1099), (-1.05, 0.4264, -0.1147), (-1.05, 0.4822, -0.09692), (-1.05, 0.5024, -0.07671), (-1.05, 0.5154, -0.05124), (-1.05, 0.5202, -0.02094), (-1.05, 0.4264, 0.9184), (-1.05, 0.4568, 0.9136), (-1.05, 0.4822, 0.9006), (-1.05, 0.5024, 0.8804), (-1.05, 0.5154, 0.855), (-1.05, 0.5202, 0.8246), (-1.05, -0.4191, -0.1147), (-1.05, -0.4494, -0.1099), (-1.05, -0.4749, -0.09692), (-1.05, -0.4951, -0.07671), (-1.05, -0.5081, -0.05124), (-1.05, -0.5129, -0.02094), (-1.05, -0.4494, 0.9136), (-1.05, -0.4191, 0.9184), (-1.05, -0.4749, 0.9006), (-1.05, -0.4951, 0.8804), (-1.05, -0.5081, 0.855), (-1.05, -0.5129, 0.8246), (-1.05, 0.4498, -0.1021), (-1.05, 0.42, -0.1068), (-1.05, 0.4749, -0.08931), (-1.05, 0.4948, -0.06941), (-1.05, 0.5076, -0.04433), (-1.05, 0.5123, -0.01448), (-1.05, 0.42, 0.9105), (-1.05, 0.4498, 0.9058), (-1.05, 0.4749, 0.893), (-1.05, 0.4948, 0.8731), (-1.05, 0.5076, 0.848), (-1.05, 0.5123, 0.8182), (-1.05, -0.4127, -0.1068), (-1.05, -0.4425, -0.1021), (-1.05, -0.4676, -0.08931), (-1.05, -0.4875, -0.06941), (-1.05, -0.5003, -0.04433), (-1.05, -0.505, -0.01448), (-1.05, -0.4425, 0.9058), (-1.05, -0.4127, 0.9105), (-1.05, -0.4676, 0.893), (-1.05, -0.4875, 0.8731), (-1.05, -0.5003, 0.848), (-1.05, -0.505, 0.8182), (0.0, 0.4498, -0.1021), (0.0, 0.42, -0.1068), (0.0, 0.4749, -0.08931), (0.0, 0.4948, -0.06941), (0.0, 0.5076, -0.04433), (0.0, 0.5123, -0.01448), (0.0, 0.42, 0.9105), (0.0, 0.4498, 0.9058), (0.0, 0.4749, 0.893), (0.0, 0.4948, 0.8731), (0.0, 0.5076, 0.848), (0.0, 0.5123, 0.8182), (0.0, -0.4127, -0.1068), (0.0, -0.4425, -0.1021), (0.0, -0.4676, -0.08931), (0.0, -0.4875, -0.06941), (0.0, -0.5003, -0.04433), (0.0, -0.505, -0.01448), (0.0, -0.4425, 0.9058), (0.0, -0.4127, 0.9105), (0.0, -0.4676, 0.893), (0.0, -0.4875, 0.8731), (0.0, -0.5003, 0.848), (0.0, -0.505, 0.8182)], [], [(149, 155, 27, 1), (110, 111, 171, 172), (138, 81, 28, 151), (2, 29, 83, 55), (56, 82, 143, 137), (0, 3, 6, 5), (3, 4, 7, 6), (4, 16, 17, 7), (5, 6, 9, 8), (6, 7, 10, 9), (7, 17, 18, 10), (1, 11, 14, 13), (11, 12, 15, 14), (12, 24, 25, 15), (13, 14, 17, 16), (14, 15, 18, 17), (15, 25, 26, 18), (2, 19, 22, 21), (19, 20, 23, 22), (20, 8, 9, 23), (21, 22, 25, 24), (22, 23, 26, 25), (23, 9, 10, 26), (10, 18, 26), (27, 30, 33, 32), (30, 31, 34, 33), (31, 43, 44, 34), (32, 33, 36, 35), (33, 34, 37, 36), (34, 44, 45, 37), (28, 38, 41, 40), (38, 39, 42, 41), (39, 51, 52, 42), (40, 41, 44, 43), (41, 42, 45, 44), (42, 52, 53, 45), (29, 46, 49, 48), (46, 47, 50, 49), (47, 35, 36, 50), (48, 49, 52, 51), (49, 50, 53, 52), (50, 36, 37, 53), (37, 45, 53), (54, 57, 60, 59), (57, 58, 61, 60), (58, 70, 71, 61), (59, 60, 63, 62), (60, 61, 64, 63), (61, 71, 72, 64), (55, 65, 68, 67), (65, 66, 69, 68), (66, 78, 79, 69), (67, 68, 71, 70), (68, 69, 72, 71), (69, 79, 80, 72), (56, 73, 76, 75), (73, 74, 77, 76), (74, 62, 63, 77), (75, 76, 79, 78), (76, 77, 80, 79), (77, 63, 64, 80), (64, 72, 80), (81, 84, 87, 86), (84, 85, 88, 87), (85, 97, 98, 88), (86, 87, 90, 89), (87, 88, 91, 90), (88, 98, 99, 91), (82, 92, 95, 94), (92, 93, 96, 95), (93, 105, 106, 96), (94, 95, 98, 97), (95, 96, 99, 98), (96, 106, 107, 99), (83, 100, 103, 102), (100, 101, 104, 103), (101, 89, 90, 104), (102, 103, 106, 105), (103, 104, 107, 106), (104, 90, 91, 107), (91, 99, 107), (54, 0, 5, 57), (57, 5, 8, 58), (58, 8, 20, 70), (70, 20, 19, 67), (67, 19, 2, 55), (1, 27, 32, 11), (11, 32, 35, 12), (12, 35, 47, 24), (24, 47, 46, 21), (21, 46, 29, 2), (28, 81, 86, 38), (38, 86, 89, 39), (39, 89, 101, 51), (51, 101, 100, 48), (48, 100, 83, 29), (82, 56, 75, 92), (92, 75, 78, 93), (93, 78, 66, 105), (105, 66, 65, 102), (102, 65, 55, 83), (133, 54, 59, 132), (132, 59, 62, 134), (134, 62, 74, 135), (135, 74, 73, 136), (136, 73, 56, 137), (81, 138, 139, 84), (84, 139, 140, 85), (85, 140, 141, 97), (97, 141, 142, 94), (94, 142, 143, 82), (0, 144, 145, 3), (3, 145, 146, 4), (4, 146, 147, 16), (16, 147, 148, 13), (13, 148, 149, 1), (151, 28, 40, 150), (150, 40, 43, 152), (152, 43, 31, 153), (153, 31, 30, 154), (154, 30, 27, 155), (54, 133, 144, 0), (122, 120, 133, 132), (123, 122, 132, 134), (124, 123, 134, 135), (125, 124, 135, 136), (121, 125, 136, 137), (127, 131, 139, 138), (131, 130, 140, 139), (130, 129, 141, 140), (129, 128, 142, 141), (128, 126, 143, 142), (109, 113, 145, 144), (113, 112, 146, 145), (112, 111, 147, 146), (111, 110, 148, 147), (110, 108, 149, 148), (116, 114, 151, 150), (117, 116, 150, 152), (118, 117, 152, 153), (119, 118, 153, 154), (115, 119, 154, 155), (120, 109, 144, 133), (108, 115, 155, 149), (114, 127, 138, 151), (126, 121, 137, 143), (157, 156, 158, 159, 160, 161, 167, 166, 165, 164, 163, 162, 175, 174, 176, 177, 178, 179, 173, 172, 171, 170, 169, 168), (130, 131, 163, 164), (115, 108, 173, 179), (108, 110, 172, 173), (129, 130, 164, 165), (127, 114, 175, 162), (120, 122, 156, 157), (114, 116, 174, 175), (128, 129, 165, 166), (121, 126, 167, 161), (122, 123, 158, 156), (116, 117, 176, 174), (126, 128, 166, 167), (123, 124, 159, 158), (117, 118, 177, 176), (113, 109, 168, 169), (124, 125, 160, 159), (118, 119, 178, 177), (112, 113, 169, 170), (125, 121, 161, 160), (119, 115, 179, 178), (111, 112, 170, 171), (131, 127, 162, 163), (109, 120, 157, 168), (181, 192, 193, 194, 195, 196, 197, 203, 202, 201, 200, 198, 199, 186, 187, 188, 189, 190, 191, 185, 184, 183, 182, 180), (196, 195, 219, 220), (188, 187, 211, 212), (203, 197, 221, 227), (197, 196, 220, 221), (189, 188, 212, 213), (186, 199, 223, 210), (181, 180, 204, 205), (199, 198, 222, 223), (190, 189, 213, 214), (185, 191, 215, 209), (180, 182, 206, 204), (198, 200, 224, 222), (191, 190, 214, 215), (182, 183, 207, 206), (200, 201, 225, 224), (193, 192, 216, 217), (183, 184, 208, 207), (201, 202, 226, 225), (194, 193, 217, 218), (184, 185, 209, 208), (202, 203, 227, 226), (195, 194, 218, 219), (187, 186, 210, 211), (192, 181, 205, 216)])
_uv = me_cube_003.uv_layers.new(name='UVMap')
_uv.uv.foreach_set('vector', [0.4022, 0.75, 0.5978, 0.75, 0.5978, 0.9728, 0.4022, 0.9728, 0.3932, 0.7444, 0.384, 0.7423, 0.384, 0.7423, 0.3932, 0.7444, 0.625, 0.5272, 0.8478, 0.5272, 0.8478, 0.7228, 0.625, 0.7228, 0.4022, 0.02718, 0.5978, 0.02718, 0.5978, 0.2228, 0.4022, 0.2228, 0.4022, 0.2772, 0.5978, 0.2772, 0.5978, 0.5, 0.4022, 0.5, 0.1522, 0.7228, 0.1522, 0.7312, 0.1436, 0.7315, 0.1438, 0.7228, 0.1522, 0.7312, 0.1522, 0.7388, 0.1438, 0.7384, 0.1436, 0.7315, 0.1522, 0.7388, 0.1522, 0.75, 0.1438, 0.75, 0.1438, 0.7384, 0.1438, 0.7228, 0.1436, 0.7315, 0.125, 0.7312, 0.125, 0.7228, 0.1436, 0.7315, 0.1438, 0.7384, 0.125, 0.7372, 0.125, 0.7312, 0.1438, 0.7384, 0.1438, 0.75, 0.125, 0.75, 0.125, 0.7372, 0.4022, 0.9728, 0.4022, 0.9812, 0.3936, 0.9815, 0.3938, 0.9728, 0.4022, 0.9812, 0.4022, 1.0, 0.3938, 1.0, 0.3936, 0.9815, 0.4022, 0.0, 0.4022, 0.01121, 0.3938, 0.01156, 0.3938, 0.0, 0.3938, 0.9728, 0.3936, 0.9815, 0.375, 0.9812, 0.375, 0.9728, 0.3936, 0.9815, 0.3938, 1.0, 0.3878, 1.0, 0.375, 0.9812, 0.3938, 0.0, 0.3938, 0.01156, 0.3878, 0.0128, 0.3878, 0.0, 0.4022, 0.02718, 0.3938, 0.02718, 0.3935, 0.01856, 0.4022, 0.01878, 0.3938, 0.02718, 0.3862, 0.02718, 0.3866, 0.01884, 0.3935, 0.01856, 0.3862, 0.02718, 0.375, 0.02718, 0.375, 0.01882, 0.3866, 0.01884, 0.4022, 0.01878, 0.3935, 0.01856, 0.3938, 0.01156, 0.4022, 0.01121, 0.3935, 0.01856, 0.3866, 0.01884, 0.3878, 0.0128, 0.3938, 0.01156, 0.3866, 0.01884, 0.375, 0.01882, 0.375, 0.0128, 0.3878, 0.0128, 0.375, 0.0128, 0.3878, 0.0, 0.3878, 0.0128, 0.5978, 0.9728, 0.6062, 0.9728, 0.6065, 0.9814, 0.5978, 0.9812, 0.6062, 0.9728, 0.6138, 0.9728, 0.6134, 0.9812, 0.6065, 0.9814, 0.6138, 0.9728, 0.625, 0.9728, 0.625, 0.9812, 0.6134, 0.9812, 0.5978, 0.9812, 0.6065, 0.9814, 0.6062, 1.0, 0.5978, 1.0, 0.6065, 0.9814, 0.6134, 0.9812, 0.6122, 1.0, 0.6062, 1.0, 0.6134, 0.9812, 0.625, 0.9812, 0.625, 1.0, 0.6122, 1.0, 0.8478, 0.7228, 0.8562, 0.7228, 0.8565, 0.7314, 0.8478, 0.7312, 0.8562, 0.7228, 0.875, 0.7228, 0.875, 0.7312, 0.8565, 0.7314, 0.625, 0.02718, 0.6138, 0.02718, 0.6134, 0.01882, 0.625, 0.01884, 0.8478, 0.7312, 0.8565, 0.7314, 0.8562, 0.75, 0.8478, 0.75, 0.8565, 0.7314, 0.875, 0.7312, 0.875, 0.7372, 0.8562, 0.75, 0.625, 0.01884, 0.6134, 0.01882, 0.6122, 0.0128, 0.625, 0.0128, 0.5978, 0.02718, 0.5978, 0.01878, 0.6064, 0.01851, 0.6062, 0.02718, 0.5978, 0.01878, 0.5978, 0.01121, 0.6062, 0.01157, 0.6064, 0.01851, 0.5978, 0.01121, 0.5978, 0.0, 0.6062, 0.0, 0.6062, 0.01157, 0.6062, 0.02718, 0.6064, 0.01851, 0.6134, 0.01882, 0.6138, 0.02718, 0.6064, 0.01851, 0.6062, 0.01157, 0.6122, 0.0128, 0.6134, 0.01882, 0.6062, 0.01157, 0.6062, 0.0, 0.6122, 0.0, 0.6122, 0.0128, 0.6122, 0.0, 0.625, 0.0128, 0.6122, 0.0128, 0.1522, 0.5272, 0.1438, 0.5272, 0.1435, 0.5186, 0.1522, 0.5188, 0.1438, 0.5272, 0.125, 0.5272, 0.125, 0.5188, 0.1435, 0.5186, 0.375, 0.2228, 0.3862, 0.2228, 0.3866, 0.2312, 0.375, 0.2312, 0.1522, 0.5188, 0.1435, 0.5186, 0.1438, 0.5116, 0.1522, 0.5112, 0.1435, 0.5186, 0.125, 0.5188, 0.125, 0.5128, 0.1438, 0.5116, 0.375, 0.2312, 0.3866, 0.2312, 0.3878, 0.2372, 0.375, 0.2372, 0.4022, 0.2228, 0.4022, 0.2312, 0.3936, 0.2315, 0.3938, 0.2228, 0.4022, 0.2312, 0.4022, 0.2388, 0.3938, 0.2384, 0.3936, 0.2315, 0.4022, 0.2388, 0.4022, 0.2612, 0.3938, 0.2616, 0.3938, 0.2384, 0.3938, 0.2228, 0.3936, 0.2315, 0.3866, 0.2312, 0.3862, 0.2228, 0.3936, 0.2315, 0.3938, 0.2384, 0.3878, 0.2372, 0.3866, 0.2312, 0.3938, 0.2384, 0.3938, 0.2616, 0.3878, 0.2628, 0.3878, 0.2372, 0.4022, 0.2772, 0.3938, 0.2772, 0.3935, 0.2686, 0.4022, 0.2688, 0.3938, 0.2772, 0.375, 0.2772, 0.375, 0.2688, 0.3935, 0.2686, 0.1522, 0.5, 0.1522, 0.5112, 0.1438, 0.5116, 0.1438, 0.5, 0.4022, 0.2688, 0.3935, 0.2686, 0.3938, 0.2616, 0.4022, 0.2612, 0.3935, 0.2686, 0.375, 0.2688, 0.3878, 0.2628, 0.3938, 0.2616, 0.1438, 0.5, 0.1438, 0.5116, 0.125, 0.5128, 0.1378, 0.5091, 0.375, 0.2372, 0.3878, 0.2372, 0.3878, 0.2409, 0.8478, 0.5272, 0.8478, 0.5188, 0.8564, 0.5185, 0.8562, 0.5272, 0.8478, 0.5188, 0.8478, 0.5, 0.8562, 0.5, 0.8564, 0.5185, 0.625, 0.2772, 0.6138, 0.2772, 0.6134, 0.2688, 0.625, 0.2688, 0.8562, 0.5272, 0.8564, 0.5185, 0.875, 0.5188, 0.875, 0.5272, 0.8564, 0.5185, 0.8562, 0.5, 0.875, 0.5128, 0.875, 0.5188, 0.625, 0.2688, 0.6134, 0.2688, 0.6122, 0.2628, 0.625, 0.25, 0.5978, 0.2772, 0.5978, 0.2688, 0.6064, 0.2685, 0.6062, 0.2772, 0.5978, 0.2688, 0.5978, 0.2612, 0.6062, 0.2616, 0.6064, 0.2685, 0.5978, 0.2612, 0.5978, 0.2388, 0.6062, 0.2384, 0.6062, 0.2616, 0.6062, 0.2772, 0.6064, 0.2685, 0.6134, 0.2688, 0.6138, 0.2772, 0.6064, 0.2685, 0.6062, 0.2616, 0.6122, 0.2628, 0.6134, 0.2688, 0.6062, 0.2616, 0.6062, 0.2384, 0.6122, 0.2372, 0.6122, 0.2628, 0.5978, 0.2228, 0.6062, 0.2228, 0.6065, 0.2314, 0.5978, 0.2312, 0.6062, 0.2228, 0.6138, 0.2228, 0.6134, 0.2312, 0.6065, 0.2314, 0.6138, 0.2228, 0.625, 0.2228, 0.625, 0.2312, 0.6134, 0.2312, 0.5978, 0.2312, 0.6065, 0.2314, 0.6062, 0.2384, 0.5978, 0.2388, 0.6065, 0.2314, 0.6134, 0.2312, 0.6122, 0.2372, 0.6062, 0.2384, 0.6134, 0.2312, 0.625, 0.2312, 0.625, 0.2372, 0.6122, 0.2372, 0.625, 0.2372, 0.6122, 0.2409, 0.6122, 0.2372, 0.1522, 0.5272, 0.1522, 0.7228, 0.1438, 0.7228, 0.1438, 0.5272, 0.1438, 0.5272, 0.1438, 0.7228, 0.125, 0.7228, 0.125, 0.5272, 0.375, 0.2228, 0.375, 0.02718, 0.3862, 0.02718, 0.3862, 0.2228, 0.3862, 0.2228, 0.3862, 0.02718, 0.3938, 0.02718, 0.3938, 0.2228, 0.3938, 0.2228, 0.3938, 0.02718, 0.4022, 0.02718, 0.4022, 0.2228, 0.4022, 0.9728, 0.5978, 0.9728, 0.5978, 0.9812, 0.4022, 0.9812, 0.4022, 0.9812, 0.5978, 0.9812, 0.5978, 1.0, 0.4022, 1.0, 0.4022, 0.0, 0.5978, 0.0, 0.5978, 0.01121, 0.4022, 0.01121, 0.4022, 0.01121, 0.5978, 0.01121, 0.5978, 0.01878, 0.4022, 0.01878, 0.4022, 0.01878, 0.5978, 0.01878, 0.5978, 0.02718, 0.4022, 0.02718, 0.8478, 0.7228, 0.8478, 0.5272, 0.8562, 0.5272, 0.8562, 0.7228, 0.8562, 0.7228, 0.8562, 0.5272, 0.875, 0.5272, 0.875, 0.7228, 0.625, 0.02718, 0.625, 0.2228, 0.6138, 0.2228, 0.6138, 0.02718, 0.6138, 0.02718, 0.6138, 0.2228, 0.6062, 0.2228, 0.6062, 0.02718, 0.6062, 0.02718, 0.6062, 0.2228, 0.5978, 0.2228, 0.5978, 0.02718, 0.5978, 0.2772, 0.4022, 0.2772, 0.4022, 0.2688, 0.5978, 0.2688, 0.5978, 0.2688, 0.4022, 0.2688, 0.4022, 0.2612, 0.5978, 0.2612, 0.5978, 0.2612, 0.4022, 0.2612, 0.4022, 0.2388, 0.5978, 0.2388, 0.5978, 0.2388, 0.4022, 0.2388, 0.4022, 0.2312, 0.5978, 0.2312, 0.5978, 0.2312, 0.4022, 0.2312, 0.4022, 0.2228, 0.5978, 0.2228, 0.375, 0.5272, 0.1522, 0.5272, 0.1522, 0.5188, 0.375, 0.5188, 0.375, 0.5188, 0.1522, 0.5188, 0.1522, 0.5112, 0.375, 0.5112, 0.375, 0.5112, 0.1522, 0.5112, 0.1522, 0.5, 0.375, 0.5, 0.375, 0.5, 0.375, 0.2772, 0.3938, 0.2772, 0.3938, 0.5, 0.3938, 0.5, 0.3938, 0.2772, 0.4022, 0.2772, 0.4022, 0.5, 0.8478, 0.5272, 0.625, 0.5272, 0.625, 0.5188, 0.8478, 0.5188, 0.8478, 0.5188, 0.625, 0.5188, 0.625, 0.5, 0.8478, 0.5, 0.625, 0.2772, 0.625, 0.5, 0.6138, 0.5, 0.6138, 0.2772, 0.6138, 0.2772, 0.6138, 0.5, 0.6062, 0.5, 0.6062, 0.2772, 0.6062, 0.2772, 0.6062, 0.5, 0.5978, 0.5, 0.5978, 0.2772, 0.1522, 0.7228, 0.375, 0.7228, 0.375, 0.7312, 0.1522, 0.7312, 0.1522, 0.7312, 0.375, 0.7312, 0.375, 0.7388, 0.1522, 0.7388, 0.1522, 0.7388, 0.375, 0.7388, 0.375, 0.75, 0.1522, 0.75, 0.375, 0.9728, 0.375, 0.75, 0.3938, 0.75, 0.3938, 0.9728, 0.3938, 0.9728, 0.3938, 0.75, 0.4022, 0.75, 0.4022, 0.9728, 0.625, 0.7228, 0.8478, 0.7228, 0.8478, 0.7312, 0.625, 0.7312, 0.625, 0.7312, 0.8478, 0.7312, 0.8478, 0.75, 0.625, 0.75, 0.625, 0.75, 0.625, 0.9728, 0.6138, 0.9728, 0.6138, 0.75, 0.6138, 0.75, 0.6138, 0.9728, 0.6062, 0.9728, 0.6062, 0.75, 0.6062, 0.75, 0.6062, 0.9728, 0.5978, 0.9728, 0.5978, 0.75, 0.1522, 0.5272, 0.375, 0.5272, 0.375, 0.7228, 0.1522, 0.7228, 0.38, 0.5204, 0.3802, 0.5275, 0.375, 0.5272, 0.375, 0.5188, 0.3806, 0.5138, 0.38, 0.5204, 0.375, 0.5188, 0.375, 0.5112, 0.384, 0.5077, 0.3806, 0.5138, 0.375, 0.5112, 0.375, 0.5, 0.3932, 0.5056, 0.384, 0.5077, 0.375, 0.5, 0.3938, 0.5, 0.4019, 0.5055, 0.3932, 0.5056, 0.3938, 0.5, 0.4022, 0.5, 0.6195, 0.5269, 0.6194, 0.5182, 0.625, 0.5188, 0.625, 0.5272, 0.6194, 0.5182, 0.6173, 0.509, 0.625, 0.5, 0.625, 0.5188, 0.6173, 0.509, 0.6112, 0.5056, 0.6138, 0.5, 0.625, 0.5, 0.6112, 0.5056, 0.6046, 0.505, 0.6062, 0.5, 0.6138, 0.5, 0.6046, 0.505, 0.5975, 0.5052, 0.5978, 0.5, 0.6062, 0.5, 0.3802, 0.7225, 0.38, 0.7296, 0.375, 0.7312, 0.375, 0.7228, 0.38, 0.7296, 0.3806, 0.7362, 0.375, 0.7388, 0.375, 0.7312, 0.3806, 0.7362, 0.384, 0.7423, 0.375, 0.75, 0.375, 0.7388, 0.384, 0.7423, 0.3932, 0.7444, 0.3938, 0.75, 0.375, 0.75, 0.3932, 0.7444, 0.4019, 0.7445, 0.4022, 0.75, 0.3938, 0.75, 0.6194, 0.7318, 0.6195, 0.7231, 0.625, 0.7228, 0.625, 0.7312, 0.6173, 0.741, 0.6194, 0.7318, 0.625, 0.7312, 0.625, 0.75, 0.6112, 0.7444, 0.6173, 0.741, 0.625, 0.75, 0.6138, 0.75, 0.6046, 0.745, 0.6112, 0.7444, 0.6138, 0.75, 0.6062, 0.75, 0.5975, 0.7448, 0.6046, 0.745, 0.6062, 0.75, 0.5978, 0.75, 0.3802, 0.5275, 0.3802, 0.7225, 0.375, 0.7228, 0.375, 0.5272, 0.4019, 0.7445, 0.5975, 0.7448, 0.5978, 0.75, 0.4022, 0.75, 0.6195, 0.7231, 0.6195, 0.5269, 0.625, 0.5272, 0.625, 0.7228, 0.5975, 0.5052, 0.4019, 0.5055, 0.4022, 0.5, 0.5978, 0.5, 0.3802, 0.5275, 0.38, 0.5204, 0.3806, 0.5138, 0.384, 0.5077, 0.3932, 0.5056, 0.4019, 0.5055, 0.5975, 0.5052, 0.6046, 0.505, 0.6112, 0.5056, 0.6173, 0.509, 0.6194, 0.5182, 0.6195, 0.5269, 0.6195, 0.7231, 0.6194, 0.7318, 0.6173, 0.741, 0.6112, 0.7444, 0.6046, 0.745, 0.5975, 0.7448, 0.4019, 0.7445, 0.3932, 0.7444, 0.384, 0.7423, 0.3806, 0.7362, 0.38, 0.7296, 0.3802, 0.7225, 0.6173, 0.509, 0.6194, 0.5182, 0.6194, 0.5182, 0.6173, 0.509, 0.5975, 0.7448, 0.4019, 0.7445, 0.4019, 0.7445, 0.5975, 0.7448, 0.4019, 0.7445, 0.3932, 0.7444, 0.3932, 0.7444, 0.4019, 0.7445, 0.6112, 0.5056, 0.6173, 0.509, 0.6173, 0.509, 0.6112, 0.5056, 0.6195, 0.5269, 0.6195, 0.7231, 0.6195, 0.7231, 0.6195, 0.5269, 0.3802, 0.5275, 0.38, 0.5204, 0.38, 0.5204, 0.3802, 0.5275, 0.6195, 0.7231, 0.6194, 0.7318, 0.6194, 0.7318, 0.6195, 0.7231, 0.6046, 0.505, 0.6112, 0.5056, 0.6112, 0.5056, 0.6046, 0.505, 0.4019, 0.5055, 0.5975, 0.5052, 0.5975, 0.5052, 0.4019, 0.5055, 0.38, 0.5204, 0.3806, 0.5138, 0.3806, 0.5138, 0.38, 0.5204, 0.6194, 0.7318, 0.6173, 0.741, 0.6173, 0.741, 0.6194, 0.7318, 0.5975, 0.5052, 0.6046, 0.505, 0.6046, 0.505, 0.5975, 0.5052, 0.3806, 0.5138, 0.384, 0.5077, 0.384, 0.5077, 0.3806, 0.5138, 0.6173, 0.741, 0.6112, 0.7444, 0.6112, 0.7444, 0.6173, 0.741, 0.38, 0.7296, 0.3802, 0.7225, 0.3802, 0.7225, 0.38, 0.7296, 0.384, 0.5077, 0.3932, 0.5056, 0.3932, 0.5056, 0.384, 0.5077, 0.6112, 0.7444, 0.6046, 0.745, 0.6046, 0.745, 0.6112, 0.7444, 0.3806, 0.7362, 0.38, 0.7296, 0.38, 0.7296, 0.3806, 0.7362, 0.3932, 0.5056, 0.4019, 0.5055, 0.4019, 0.5055, 0.3932, 0.5056, 0.6046, 0.745, 0.5975, 0.7448, 0.5975, 0.7448, 0.6046, 0.745, 0.384, 0.7423, 0.3806, 0.7362, 0.3806, 0.7362, 0.384, 0.7423, 0.6194, 0.5182, 0.6195, 0.5269, 0.6195, 0.5269, 0.6194, 0.5182, 0.3802, 0.7225, 0.3802, 0.5275, 0.3802, 0.5275, 0.3802, 0.7225, 0.3802, 0.5275, 0.3802, 0.7225, 0.38, 0.7296, 0.3806, 0.7362, 0.384, 0.7423, 0.3932, 0.7444, 0.4019, 0.7445, 0.5975, 0.7448, 0.6046, 0.745, 0.6112, 0.7444, 0.6173, 0.741, 0.6194, 0.7318, 0.6195, 0.7231, 0.6195, 0.5269, 0.6194, 0.5182, 0.6173, 0.509, 0.6112, 0.5056, 0.6046, 0.505, 0.5975, 0.5052, 0.4019, 0.5055, 0.3932, 0.5056, 0.384, 0.5077, 0.3806, 0.5138, 0.38, 0.5204, 0.3932, 0.7444, 0.384, 0.7423, 0.384, 0.7423, 0.3932, 0.7444, 0.6173, 0.509, 0.6194, 0.5182, 0.6194, 0.5182, 0.6173, 0.509, 0.5975, 0.7448, 0.4019, 0.7445, 0.4019, 0.7445, 0.5975, 0.7448, 0.4019, 0.7445, 0.3932, 0.7444, 0.3932, 0.7444, 0.4019, 0.7445, 0.6112, 0.5056, 0.6173, 0.509, 0.6173, 0.509, 0.6112, 0.5056, 0.6195, 0.5269, 0.6195, 0.7231, 0.6195, 0.7231, 0.6195, 0.5269, 0.3802, 0.5275, 0.38, 0.5204, 0.38, 0.5204, 0.3802, 0.5275, 0.6195, 0.7231, 0.6194, 0.7318, 0.6194, 0.7318, 0.6195, 0.7231, 0.6046, 0.505, 0.6112, 0.5056, 0.6112, 0.5056, 0.6046, 0.505, 0.4019, 0.5055, 0.5975, 0.5052, 0.5975, 0.5052, 0.4019, 0.5055, 0.38, 0.5204, 0.3806, 0.5138, 0.3806, 0.5138, 0.38, 0.5204, 0.6194, 0.7318, 0.6173, 0.741, 0.6173, 0.741, 0.6194, 0.7318, 0.5975, 0.5052, 0.6046, 0.505, 0.6046, 0.505, 0.5975, 0.5052, 0.3806, 0.5138, 0.384, 0.5077, 0.384, 0.5077, 0.3806, 0.5138, 0.6173, 0.741, 0.6112, 0.7444, 0.6112, 0.7444, 0.6173, 0.741, 0.38, 0.7296, 0.3802, 0.7225, 0.3802, 0.7225, 0.38, 0.7296, 0.384, 0.5077, 0.3932, 0.5056, 0.3932, 0.5056, 0.384, 0.5077, 0.6112, 0.7444, 0.6046, 0.745, 0.6046, 0.745, 0.6112, 0.7444, 0.3806, 0.7362, 0.38, 0.7296, 0.38, 0.7296, 0.3806, 0.7362, 0.3932, 0.5056, 0.4019, 0.5055, 0.4019, 0.5055, 0.3932, 0.5056, 0.6046, 0.745, 0.5975, 0.7448, 0.5975, 0.7448, 0.6046, 0.745, 0.384, 0.7423, 0.3806, 0.7362, 0.3806, 0.7362, 0.384, 0.7423, 0.6194, 0.5182, 0.6195, 0.5269, 0.6195, 0.5269, 0.6194, 0.5182, 0.3802, 0.7225, 0.3802, 0.5275, 0.3802, 0.5275, 0.3802, 0.7225])
me_cube_003.update()

# ---- objects
ob_light = bpy.data.objects.new('Light', light_light)
ob_camera = bpy.data.objects.new('Camera', cam_camera)
ob_empty = bpy.data.objects.new('Empty', None)
ob_empty_001 = bpy.data.objects.new('Empty.001', None)
ob_cube = bpy.data.objects.new('Cube', me_cube_001)
ob_empty_002 = bpy.data.objects.new('Empty.002', None)
ob_cube_001 = bpy.data.objects.new('Cube.001', me_cube_003)

# ---- transforms, parenting, visibility, modifiers, constraints
ob_light.location = (4.076, 1.005, 5.904)
ob_light.rotation_euler = (0.6503, 0.05522, 1.866)
ob_light.lock_rotations_4d = False
ob_light.empty_display_type = 'ARROWS'
ob_light.color = (0.0, 0.0, 0.0, 0.0)
ob_light.lineart.crease_threshold = 0.0
ob_camera.location = (7.359, -6.926, 4.958)
ob_camera.rotation_euler = (1.109, 0.0, 0.8149)
ob_camera.lock_rotations_4d = False
ob_camera.empty_display_type = 'ARROWS'
ob_camera.color = (0.0, 0.0, 0.0, 0.0)
ob_camera.display_type = 'WIRE'
ob_camera.lineart.crease_threshold = 0.0
ob_empty.location = (2.027, 6.335e-08, -0.01837)
ob_empty.rotation_euler = (1.571, -0.0, -0.0)
ob_empty.scale = (2.146, 2.146, 2.146)
ob_empty.empty_display_type = 'IMAGE'
ob_empty.empty_display_size = 5.0
ob_empty.empty_image_offset = (-0.5073, -0.5)
ob_empty_001.location = (2.027, -3.686, -0.01837)
ob_empty_001.rotation_euler = (1.192e-07, -2.22e-16, 2.22e-16)
ob_empty_001.scale = (2.146, 2.146, 2.146)
ob_empty_001.empty_display_type = 'IMAGE'
ob_empty_001.empty_display_size = 5.0
ob_empty_001.empty_image_offset = (-0.5073, -0.5)
ob_cube.location = (-0.0563, 0.03572, 0.4181)
_m = ob_cube.modifiers.new('Mirror', 'MIRROR')
_m.use_axis = (True, True, False)
_m.use_clip = True
_m = ob_cube.modifiers.new('Auto Smooth', 'NODES')
_m.node_group = ng_auto_smooth
_gi = [s.identifier for s in ng_auto_smooth.interface.items_tree if s.item_type == 'SOCKET' and s.in_out == 'INPUT']
_m[_gi[1]] = 0.5236  # Angle
ob_empty_002.location = (-0.3715, -2.449, -0.01837)
ob_empty_002.rotation_euler = (1.571, -0.0, 1.571)
ob_empty_002.scale = (2.146, 2.146, 2.146)
ob_empty_002.empty_display_type = 'IMAGE'
ob_empty_002.empty_display_size = 5.0
ob_empty_002.empty_image_offset = (-0.5073, -0.5)
ob_cube_001.location = (-0.0563, 0.03572, 0.3606)
_m = ob_cube_001.modifiers.new('Mirror', 'MIRROR')
_m = ob_cube_001.modifiers.new('Auto Smooth', 'NODES')
_m.node_group = ng_auto_smooth
_gi = [s.identifier for s in ng_auto_smooth.interface.items_tree if s.item_type == 'SOCKET' and s.in_out == 'INPUT']
_m[_gi[1]] = 0.5236  # Angle

# ---- collection membership
col_collection.objects.link(ob_light)
col_collection.objects.link(ob_camera)
col_collection.objects.link(ob_empty)
col_collection.objects.link(ob_empty_001)
col_collection.objects.link(ob_cube)
col_collection.objects.link(ob_empty_002)
col_collection.objects.link(ob_cube_001)

# ---- scene / render settings (as saved in the file)
scene.camera = ob_camera
scene.frame_start = 1; scene.frame_end = 250; scene.frame_set(0)
scene.render.engine = 'BLENDER_EEVEE_NEXT'
scene.cycles.sampling_pattern = 'TABULATED_SOBOL'
scene.view_settings.view_transform = 'Filmic'
bpy.context.view_layer.update()
